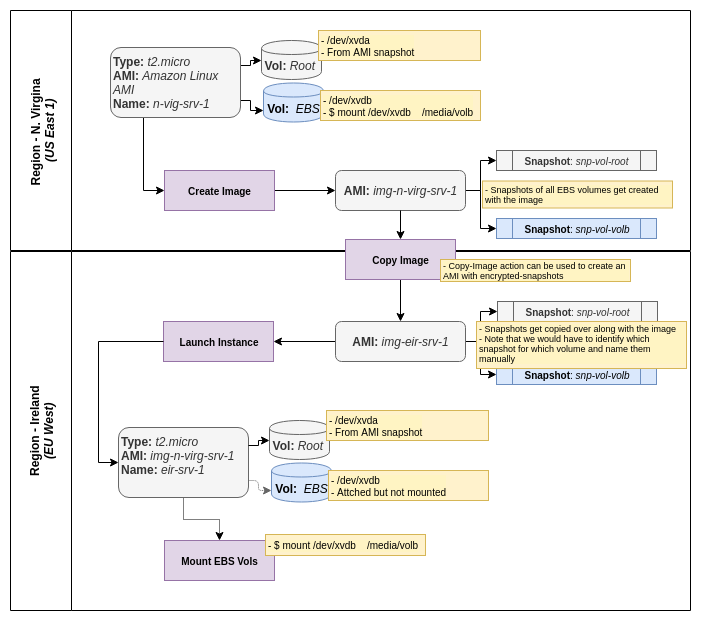

The diagram above was exported from draw.io. Its source (the exported page's mxGraphModel, read from the mxfile embedded in the PNG):
<mxGraphModel dx="790" dy="455" grid="1" gridSize="10" guides="1" tooltips="1" connect="1" arrows="1" fold="1" page="1" pageScale="1" pageWidth="827" pageHeight="1169" math="0" shadow="0">
  <root>
    <mxCell id="0" />
    <mxCell id="1" parent="0" />
    <mxCell id="2" value="Region - N. Virgina&amp;nbsp;&lt;br&gt;&lt;i&gt;(US East 1)&lt;/i&gt;&lt;br&gt;" style="swimlane;html=1;horizontal=0;startSize=61;verticalAlign=middle;" vertex="1" parent="1">
      <mxGeometry x="100" y="210" width="680" height="240" as="geometry" />
    </mxCell>
    <mxCell id="3" value="" style="edgeStyle=orthogonalEdgeStyle;rounded=0;orthogonalLoop=1;jettySize=auto;html=1;exitX=1;exitY=0.25;exitDx=0;exitDy=0;entryX=0;entryY=0.5;entryDx=0;entryDy=0;" edge="1" parent="2" source="6" target="7">
      <mxGeometry relative="1" as="geometry">
        <mxPoint x="240" y="20" as="targetPoint" />
        <Array as="points">
          <mxPoint x="240" y="55" />
          <mxPoint x="240" y="50" />
        </Array>
      </mxGeometry>
    </mxCell>
    <mxCell id="4" value="" style="edgeStyle=orthogonalEdgeStyle;rounded=0;orthogonalLoop=1;jettySize=auto;html=1;fontSize=10;entryX=0;entryY=0.5;entryDx=0;entryDy=0;exitX=0.25;exitY=1;exitDx=0;exitDy=0;" edge="1" parent="2" source="6" target="12">
      <mxGeometry relative="1" as="geometry" />
    </mxCell>
    <mxCell id="5" style="edgeStyle=orthogonalEdgeStyle;rounded=0;orthogonalLoop=1;jettySize=auto;html=1;entryX=0;entryY=0.7;entryDx=0;entryDy=0;fontSize=9;exitX=1;exitY=0.75;exitDx=0;exitDy=0;" edge="1" parent="2" source="6" target="9">
      <mxGeometry relative="1" as="geometry">
        <Array as="points">
          <mxPoint x="240" y="90" />
          <mxPoint x="240" y="100" />
        </Array>
      </mxGeometry>
    </mxCell>
    <mxCell id="6" value="&lt;b&gt;Type:&lt;/b&gt;&lt;i&gt;&amp;nbsp;t2.micro&lt;/i&gt;&lt;br&gt;&lt;b&gt;AMI: &lt;/b&gt;&lt;i&gt;Amazon Linux AMI&lt;/i&gt;&lt;br&gt;&lt;b&gt;Name:&lt;/b&gt;&lt;i&gt; n-vig-srv-1&lt;br&gt;&lt;/i&gt;" style="rounded=1;whiteSpace=wrap;html=1;verticalAlign=top;fillColor=#f5f5f5;strokeColor=#666666;fontColor=#333333;align=left;" vertex="1" parent="2">
      <mxGeometry x="100" y="37" width="130" height="70" as="geometry" />
    </mxCell>
    <mxCell id="7" value="&lt;b&gt;Vol: &lt;/b&gt;&lt;i&gt;Root&lt;/i&gt;&amp;nbsp;" style="shape=cylinder;whiteSpace=wrap;html=1;boundedLbl=1;backgroundOutline=1;fillColor=#f5f5f5;strokeColor=#666666;fontColor=#333333;" vertex="1" parent="2">
      <mxGeometry x="251" y="30" width="60" height="39" as="geometry" />
    </mxCell>
    <mxCell id="8" value="- /dev/xvda&lt;br style=&quot;font-size: 10px&quot;&gt;- From AMI snapshot&lt;br style=&quot;font-size: 10px&quot;&gt;" style="text;html=1;strokeColor=#d6b656;fillColor=#fff2cc;align=left;verticalAlign=middle;whiteSpace=wrap;rounded=0;fontSize=10;labelBackgroundColor=#FFF4C3;" vertex="1" parent="2">
      <mxGeometry x="308" y="20" width="162" height="30" as="geometry" />
    </mxCell>
    <mxCell id="9" value="&lt;b&gt;Vol:&amp;nbsp;&lt;/b&gt;&lt;i&gt;&lt;b&gt;&amp;nbsp;&lt;/b&gt;EBS&lt;/i&gt;" style="shape=cylinder;whiteSpace=wrap;html=1;boundedLbl=1;backgroundOutline=1;fillColor=#dae8fc;strokeColor=#6c8ebf;" vertex="1" parent="2">
      <mxGeometry x="253" y="72.5" width="60" height="39" as="geometry" />
    </mxCell>
    <mxCell id="10" value="- /dev/xvdb&lt;br style=&quot;font-size: 10px&quot;&gt;- $ mount /dev/xvdb&amp;nbsp; &amp;nbsp; /media/volb&lt;br style=&quot;font-size: 10px&quot;&gt;" style="text;html=1;strokeColor=#d6b656;fillColor=#fff2cc;align=left;verticalAlign=middle;whiteSpace=wrap;rounded=0;fontSize=10;labelBackgroundColor=#FFF4C3;" vertex="1" parent="2">
      <mxGeometry x="310" y="80" width="160" height="30" as="geometry" />
    </mxCell>
    <mxCell id="11" value="" style="edgeStyle=orthogonalEdgeStyle;rounded=0;orthogonalLoop=1;jettySize=auto;html=1;fontSize=10;" edge="1" parent="2" source="12" target="15">
      <mxGeometry relative="1" as="geometry" />
    </mxCell>
    <mxCell id="12" value="Create Image" style="rounded=0;whiteSpace=wrap;html=1;labelBackgroundColor=none;fontSize=10;align=center;fontStyle=1;fillColor=#e1d5e7;strokeColor=#9673a6;" vertex="1" parent="2">
      <mxGeometry x="154" y="160" width="110" height="40" as="geometry" />
    </mxCell>
    <mxCell id="13" value="" style="edgeStyle=orthogonalEdgeStyle;rounded=0;orthogonalLoop=1;jettySize=auto;html=1;fontSize=10;" edge="1" parent="2" source="15" target="16">
      <mxGeometry relative="1" as="geometry">
        <Array as="points">
          <mxPoint x="470" y="180" />
          <mxPoint x="470" y="150" />
        </Array>
      </mxGeometry>
    </mxCell>
    <mxCell id="14" value="" style="edgeStyle=orthogonalEdgeStyle;rounded=0;orthogonalLoop=1;jettySize=auto;html=1;fontSize=10;entryX=0;entryY=0.5;entryDx=0;entryDy=0;" edge="1" parent="2" source="15" target="18">
      <mxGeometry relative="1" as="geometry">
        <Array as="points">
          <mxPoint x="470" y="180" />
          <mxPoint x="470" y="218" />
        </Array>
      </mxGeometry>
    </mxCell>
    <mxCell id="15" value="&lt;b&gt;AMI:&lt;/b&gt;&lt;i&gt;&amp;nbsp;img-n-virg-srv-1&lt;/i&gt;&lt;i&gt;&lt;br&gt;&lt;/i&gt;" style="rounded=1;whiteSpace=wrap;html=1;verticalAlign=middle;fillColor=#f5f5f5;strokeColor=#666666;fontColor=#333333;" vertex="1" parent="2">
      <mxGeometry x="325" y="160" width="130" height="40" as="geometry" />
    </mxCell>
    <mxCell id="16" value="&lt;b&gt;Snapshot&lt;/b&gt;: &lt;i&gt;snp-vol-root&lt;/i&gt;" style="shape=process;whiteSpace=wrap;html=1;backgroundOutline=1;labelBackgroundColor=none;fontSize=10;align=center;fillColor=#f5f5f5;strokeColor=#666666;fontColor=#333333;" vertex="1" parent="2">
      <mxGeometry x="486" y="140" width="160" height="20" as="geometry" />
    </mxCell>
    <mxCell id="17" value="- Snapshots of all EBS volumes get created with the image&lt;br style=&quot;font-size: 9px&quot;&gt;" style="text;html=1;strokeColor=#d6b656;fillColor=#fff2cc;align=left;verticalAlign=middle;whiteSpace=wrap;rounded=0;fontSize=9;labelBackgroundColor=#FFF4C3;" vertex="1" parent="2">
      <mxGeometry x="472" y="170.5" width="190" height="27" as="geometry" />
    </mxCell>
    <mxCell id="18" value="&lt;b&gt;Snapshot&lt;/b&gt;: &lt;i&gt;snp-vol-volb&lt;/i&gt;" style="shape=process;whiteSpace=wrap;html=1;backgroundOutline=1;labelBackgroundColor=none;fontSize=10;align=center;fillColor=#dae8fc;strokeColor=#6c8ebf;" vertex="1" parent="2">
      <mxGeometry x="486" y="208" width="160" height="20" as="geometry" />
    </mxCell>
    <mxCell id="19" value="Region - Ireland&lt;br&gt;&lt;i&gt;(EU West)&lt;/i&gt;&lt;br&gt;" style="swimlane;html=1;horizontal=0;startSize=61;" vertex="1" parent="1">
      <mxGeometry x="100" y="451" width="680" height="359" as="geometry" />
    </mxCell>
    <mxCell id="20" value="" style="edgeStyle=orthogonalEdgeStyle;rounded=0;orthogonalLoop=1;jettySize=auto;html=1;fontSize=10;" edge="1" parent="19" source="21" target="25">
      <mxGeometry relative="1" as="geometry" />
    </mxCell>
    <mxCell id="21" value="Copy Image" style="rounded=0;whiteSpace=wrap;html=1;labelBackgroundColor=none;fontSize=10;align=center;fontStyle=1;fillColor=#e1d5e7;strokeColor=#9673a6;" vertex="1" parent="19">
      <mxGeometry x="335" y="-12" width="110" height="40" as="geometry" />
    </mxCell>
    <mxCell id="22" value="" style="edgeStyle=orthogonalEdgeStyle;rounded=0;orthogonalLoop=1;jettySize=auto;html=1;fontSize=10;" edge="1" parent="19" source="25" target="26">
      <mxGeometry relative="1" as="geometry">
        <mxPoint x="535" y="90" as="targetPoint" />
        <Array as="points">
          <mxPoint x="470" y="90" />
          <mxPoint x="470" y="60" />
        </Array>
      </mxGeometry>
    </mxCell>
    <mxCell id="23" value="" style="edgeStyle=orthogonalEdgeStyle;rounded=0;orthogonalLoop=1;jettySize=auto;html=1;fontSize=10;entryX=0;entryY=0.5;entryDx=0;entryDy=0;" edge="1" parent="19" source="25" target="27">
      <mxGeometry relative="1" as="geometry">
        <mxPoint x="535" y="90" as="targetPoint" />
        <Array as="points">
          <mxPoint x="470" y="90" />
          <mxPoint x="470" y="123" />
        </Array>
      </mxGeometry>
    </mxCell>
    <mxCell id="24" value="" style="edgeStyle=orthogonalEdgeStyle;rounded=0;orthogonalLoop=1;jettySize=auto;html=1;fontSize=9;" edge="1" parent="19" source="25" target="29">
      <mxGeometry relative="1" as="geometry" />
    </mxCell>
    <mxCell id="25" value="&lt;b&gt;AMI:&lt;/b&gt;&lt;i&gt;&amp;nbsp;img-eir-srv-1&lt;/i&gt;&lt;i&gt;&lt;br&gt;&lt;/i&gt;" style="rounded=1;whiteSpace=wrap;html=1;verticalAlign=middle;fillColor=#f5f5f5;strokeColor=#666666;fontColor=#333333;" vertex="1" parent="19">
      <mxGeometry x="325" y="70" width="130" height="40" as="geometry" />
    </mxCell>
    <mxCell id="26" value="&lt;b&gt;Snapshot&lt;/b&gt;: &lt;i&gt;snp-vol-root&lt;/i&gt;" style="shape=process;whiteSpace=wrap;html=1;backgroundOutline=1;labelBackgroundColor=none;fontSize=10;align=center;fillColor=#f5f5f5;strokeColor=#666666;fontColor=#333333;" vertex="1" parent="19">
      <mxGeometry x="487" y="50" width="160" height="20" as="geometry" />
    </mxCell>
    <mxCell id="27" value="&lt;b&gt;Snapshot&lt;/b&gt;: &lt;i&gt;snp-vol-volb&lt;/i&gt;" style="shape=process;whiteSpace=wrap;html=1;backgroundOutline=1;labelBackgroundColor=none;fontSize=10;align=center;fillColor=#dae8fc;strokeColor=#6c8ebf;" vertex="1" parent="19">
      <mxGeometry x="486" y="113" width="160" height="20" as="geometry" />
    </mxCell>
    <mxCell id="28" value="- Snapshots get copied over along with the image&lt;br style=&quot;font-size: 9px;&quot;&gt;- Note that we would have to identify which snapshot for which volume and name them manually&lt;br style=&quot;font-size: 9px;&quot;&gt;" style="text;html=1;strokeColor=#d6b656;fillColor=#fff2cc;align=left;verticalAlign=middle;whiteSpace=wrap;rounded=0;fontSize=9;labelBackgroundColor=#FFF4C3;" vertex="1" parent="19">
      <mxGeometry x="466" y="70" width="210" height="47" as="geometry" />
    </mxCell>
    <mxCell id="29" value="Launch Instance" style="rounded=0;whiteSpace=wrap;html=1;labelBackgroundColor=none;fontSize=10;align=center;fontStyle=1;fillColor=#e1d5e7;strokeColor=#9673a6;" vertex="1" parent="19">
      <mxGeometry x="153" y="70" width="110" height="40" as="geometry" />
    </mxCell>
    <mxCell id="30" value="" style="edgeStyle=orthogonalEdgeStyle;rounded=0;orthogonalLoop=1;jettySize=auto;html=1;dashed=1;dashPattern=1 1;fontSize=9;strokeColor=#000000;" edge="1" parent="19" source="31" target="39">
      <mxGeometry relative="1" as="geometry" />
    </mxCell>
    <mxCell id="31" value="&lt;b&gt;Type:&lt;/b&gt;&lt;i&gt;&amp;nbsp;t2.micro&lt;/i&gt;&lt;br&gt;&lt;b&gt;AMI: &lt;/b&gt;&lt;i&gt;img-n-virg-srv-1&lt;/i&gt;&lt;br&gt;&lt;b&gt;Name:&lt;/b&gt;&lt;i&gt;&amp;nbsp;eir-srv-1&lt;br&gt;&lt;/i&gt;" style="rounded=1;whiteSpace=wrap;html=1;verticalAlign=top;fillColor=#f5f5f5;strokeColor=#666666;fontColor=#333333;align=left;" vertex="1" parent="19">
      <mxGeometry x="108" y="176" width="130" height="70" as="geometry" />
    </mxCell>
    <mxCell id="32" value="&lt;b&gt;Vol: &lt;/b&gt;&lt;i&gt;Root&lt;/i&gt;&amp;nbsp;" style="shape=cylinder;whiteSpace=wrap;html=1;boundedLbl=1;backgroundOutline=1;fillColor=#f5f5f5;strokeColor=#666666;fontColor=#333333;" vertex="1" parent="19">
      <mxGeometry x="259" y="169" width="60" height="39" as="geometry" />
    </mxCell>
    <mxCell id="33" value="" style="edgeStyle=orthogonalEdgeStyle;rounded=0;orthogonalLoop=1;jettySize=auto;html=1;exitX=1;exitY=0.25;exitDx=0;exitDy=0;entryX=0;entryY=0.5;entryDx=0;entryDy=0;" edge="1" parent="19" source="31" target="32">
      <mxGeometry relative="1" as="geometry">
        <mxPoint x="148" y="-51" as="targetPoint" />
        <Array as="points">
          <mxPoint x="248" y="194" />
          <mxPoint x="248" y="189" />
        </Array>
      </mxGeometry>
    </mxCell>
    <mxCell id="34" value="- /dev/xvda&lt;br style=&quot;font-size: 10px&quot;&gt;- From AMI snapshot&lt;br style=&quot;font-size: 10px&quot;&gt;" style="text;html=1;strokeColor=#d6b656;fillColor=#fff2cc;align=left;verticalAlign=middle;whiteSpace=wrap;rounded=0;fontSize=10;labelBackgroundColor=#FFF4C3;" vertex="1" parent="19">
      <mxGeometry x="316" y="159" width="162" height="30" as="geometry" />
    </mxCell>
    <mxCell id="35" value="&lt;b&gt;Vol:&amp;nbsp;&lt;/b&gt;&lt;i&gt;&lt;b&gt;&amp;nbsp;&lt;/b&gt;EBS&lt;/i&gt;" style="shape=cylinder;whiteSpace=wrap;html=1;boundedLbl=1;backgroundOutline=1;fillColor=#dae8fc;strokeColor=#6c8ebf;" vertex="1" parent="19">
      <mxGeometry x="261" y="211.5" width="60" height="39" as="geometry" />
    </mxCell>
    <mxCell id="36" style="edgeStyle=orthogonalEdgeStyle;rounded=1;orthogonalLoop=1;jettySize=auto;html=1;entryX=0;entryY=0.7;entryDx=0;entryDy=0;fontSize=9;exitX=1;exitY=0.75;exitDx=0;exitDy=0;dashed=1;fillColor=#f5f5f5;strokeColor=#666666;dashPattern=1 1;" edge="1" parent="19" source="31" target="35">
      <mxGeometry relative="1" as="geometry">
        <Array as="points">
          <mxPoint x="248" y="229" />
          <mxPoint x="248" y="239" />
        </Array>
      </mxGeometry>
    </mxCell>
    <mxCell id="37" value="- /dev/xvdb&lt;br style=&quot;font-size: 10px&quot;&gt;- Attched but not mounted&lt;br style=&quot;font-size: 10px&quot;&gt;" style="text;html=1;strokeColor=#d6b656;fillColor=#fff2cc;align=left;verticalAlign=middle;whiteSpace=wrap;rounded=0;fontSize=10;labelBackgroundColor=#FFF4C3;" vertex="1" parent="19">
      <mxGeometry x="318" y="219" width="160" height="30" as="geometry" />
    </mxCell>
    <mxCell id="38" value="" style="edgeStyle=orthogonalEdgeStyle;rounded=0;orthogonalLoop=1;jettySize=auto;html=1;fontSize=9;entryX=0;entryY=0.5;entryDx=0;entryDy=0;exitX=0;exitY=0.5;exitDx=0;exitDy=0;" edge="1" parent="19" source="29" target="31">
      <mxGeometry relative="1" as="geometry">
        <mxPoint x="100" y="188" as="targetPoint" />
      </mxGeometry>
    </mxCell>
    <mxCell id="39" value="Mount EBS Vols" style="rounded=0;whiteSpace=wrap;html=1;labelBackgroundColor=none;fontSize=10;align=center;fontStyle=1;fillColor=#e1d5e7;strokeColor=#9673a6;" vertex="1" parent="19">
      <mxGeometry x="154" y="289" width="110" height="40" as="geometry" />
    </mxCell>
    <mxCell id="40" value="- $ mount /dev/xvdb&amp;nbsp; &amp;nbsp; /media/volb&lt;br style=&quot;font-size: 10px&quot;&gt;" style="text;html=1;strokeColor=#d6b656;fillColor=#fff2cc;align=left;verticalAlign=middle;whiteSpace=wrap;rounded=0;fontSize=10;labelBackgroundColor=#FFF4C3;" vertex="1" parent="19">
      <mxGeometry x="255" y="283" width="160" height="21" as="geometry" />
    </mxCell>
    <mxCell id="41" value="- Copy-Image action can be used to create an AMI with encrypted-snapshots&amp;nbsp;&lt;br style=&quot;font-size: 9px&quot;&gt;" style="text;html=1;strokeColor=#d6b656;fillColor=#fff2cc;align=left;verticalAlign=middle;whiteSpace=wrap;rounded=0;fontSize=9;labelBackgroundColor=#FFF4C3;" vertex="1" parent="19">
      <mxGeometry x="430" y="8" width="190" height="22" as="geometry" />
    </mxCell>
    <mxCell id="42" value="" style="edgeStyle=orthogonalEdgeStyle;rounded=0;orthogonalLoop=1;jettySize=auto;html=1;fontSize=10;entryX=0.5;entryY=0;entryDx=0;entryDy=0;" edge="1" source="15" target="21" parent="1">
      <mxGeometry relative="1" as="geometry" />
    </mxCell>
  </root>
</mxGraphModel>